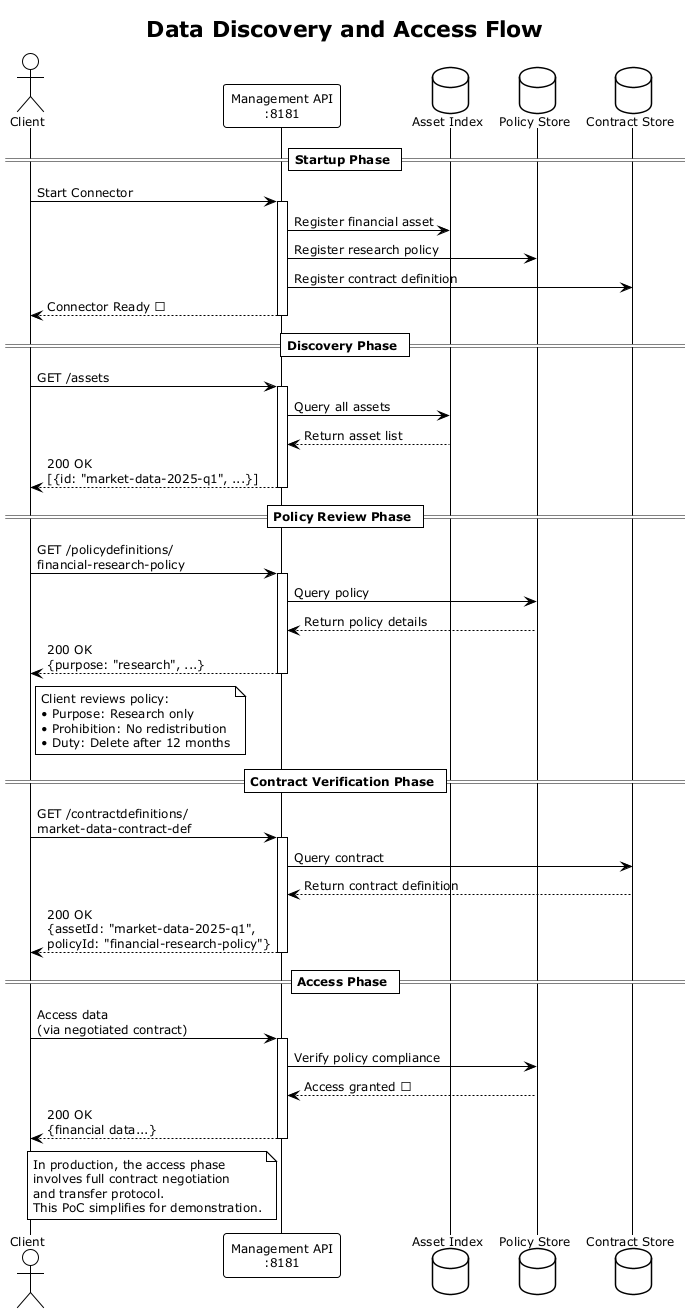

The diagram above was rendered by PlantUML. Its source (embedded in the PNG):
@startuml data-flow-sequence
!theme plain
skinparam backgroundColor white
skinparam shadowing false
skinparam defaultFontSize 12

title Data Discovery and Access Flow

actor "Client" as client
participant "Management API\n:8181" as api
database "Asset Index" as assets
database "Policy Store" as policies
database "Contract Store" as contracts

== Startup Phase ==
client -> api : Start Connector
activate api
api -> assets : Register financial asset
api -> policies : Register research policy
api -> contracts : Register contract definition
api --> client : Connector Ready ✓
deactivate api

== Discovery Phase ==
client -> api : GET /assets
activate api
api -> assets : Query all assets
assets --> api : Return asset list
api --> client : 200 OK\n[{id: "market-data-2025-q1", ...}]
deactivate api

== Policy Review Phase ==
client -> api : GET /policydefinitions/\nfinancial-research-policy
activate api
api -> policies : Query policy
policies --> api : Return policy details
api --> client : 200 OK\n{purpose: "research", ...}
deactivate api

note right of client
  Client reviews policy:
  • Purpose: Research only
  • Prohibition: No redistribution
  • Duty: Delete after 12 months
end note

== Contract Verification Phase ==
client -> api : GET /contractdefinitions/\nmarket-data-contract-def
activate api
api -> contracts : Query contract
contracts --> api : Return contract definition
api --> client : 200 OK\n{assetId: "market-data-2025-q1",\npolicyId: "financial-research-policy"}
deactivate api

== Access Phase ==
client -> api : Access data\n(via negotiated contract)
activate api
api -> policies : Verify policy compliance
policies --> api : Access granted ✓
api --> client : 200 OK\n{financial data...}
deactivate api

note left of api
  In production, the access phase
  involves full contract negotiation
  and transfer protocol.
  This PoC simplifies for demonstration.
end note

@enduml